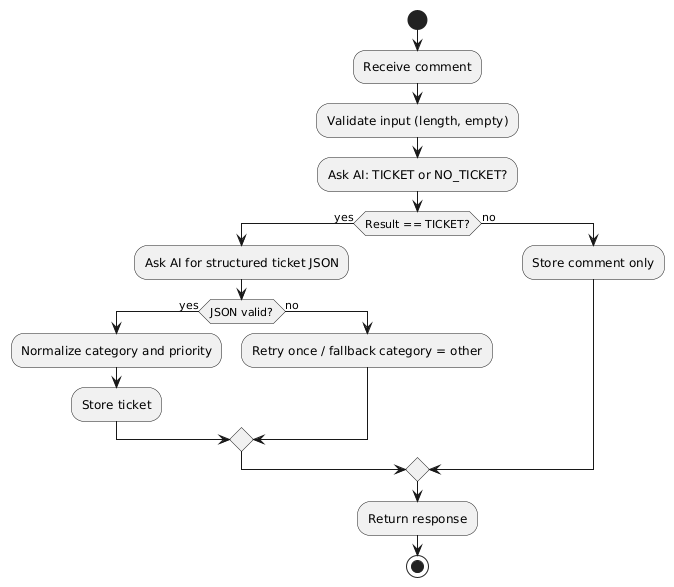

The diagram above was rendered by PlantUML. Its source (embedded in the PNG):
@startuml
start
:Receive comment;
:Validate input (length, empty);
:Ask AI: TICKET or NO_TICKET?;
if (Result == TICKET?) then (yes)
  :Ask AI for structured ticket JSON;
  if (JSON valid?) then (yes)
    :Normalize category and priority;
    :Store ticket;
  else (no)
    :Retry once / fallback category = other;
  endif
else (no)
  :Store comment only;
endif
:Return response;
stop
@enduml